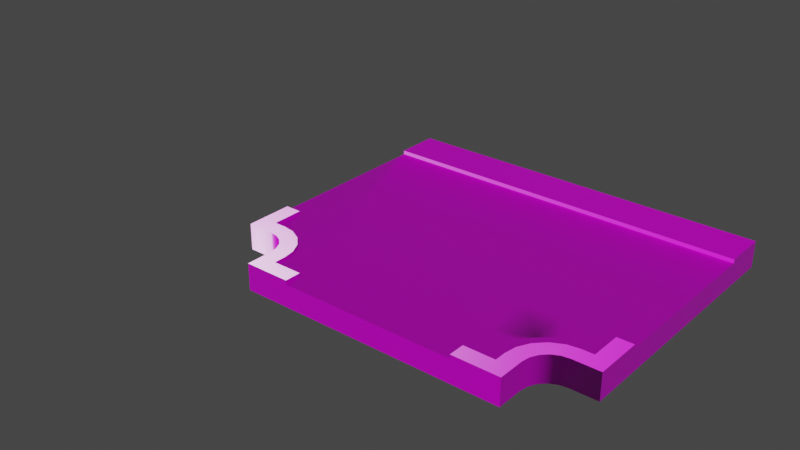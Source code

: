 # Source: Road_T.blend  (saved by Blender 3.0.42; exported with 4.5.12 LTS)
import bpy
from mathutils import Matrix  # noqa: F401  (used for matrix-valued properties, if any)

bpy.ops.wm.read_factory_settings(use_empty=True)
scene = bpy.context.scene
scene.name = 'Scene'

# ---- collections
col_collection = bpy.data.collections.new('Collection'); scene.collection.children.link(col_collection)

# ---- images (referenced by path relative to the original .blend; pixels are not part of the script)
import os
ASSET_DIR = os.environ.get("B2B_ASSET_DIR", "")  # directory of the original .blend (textures are referenced by path, not embedded)
HERE = os.path.dirname(os.path.abspath(__file__))  # packed textures are extracted next to this script under _unpacked/

def load_image(name, relpath, width, height, colorspace="sRGB"):
    """Load a texture the original file referenced (path relative to the .blend, or extracted next to this script)."""
    p = next((c for c in (os.path.join(HERE, relpath), os.path.join(ASSET_DIR, relpath)) if relpath and os.path.exists(c)), "")
    if p:
        img = bpy.data.images.load(p, check_existing=True)
        img.name = name
    else:  # same state as the original file: an image datablock whose file is absent (Cycles renders it pink)
        img = bpy.data.images.new(name, width, height)
        img.source = "FILE"
        img.filepath = "//" + (relpath or name)
    img.colorspace_settings.name = colorspace
    return img
img_floorcolor_2048_cc0_jpg = load_image('FloorColor_2048_CC0.jpg', 'FloorColor_2048_CC0.jpg', 1024, 1024, 'sRGB')
img_floornormal_2048_cc0_jpg = load_image('FloorNormal_2048_CC0.jpg', 'FloorNormal_2048_CC0.jpg', 1024, 1024, 'Non-Color')
img_floorroughness_1024_cc0_jpg = load_image('FloorRoughness_1024_CC0.jpg', 'FloorRoughness_1024_CC0.jpg', 1024, 1024, 'Non-Color')

# ---- materials (node trees are filled in below, after node groups)
mat_floor = bpy.data.materials.new('Floor')
mat_floor.use_backface_culling = True
mat_floor.use_transparent_shadow = False

# ---- material node trees
mat_floor.use_nodes = True; mat_floor.node_tree.nodes.clear()
_N = mat_floor.node_tree.nodes; _L = mat_floor.node_tree.links
n0 = _N.new('ShaderNodeBsdfPrincipled'); n0.name = 'Principled BSDF'; n0.location = (10, 300)
n0.distribution = 'GGX'
n0.subsurface_method = 'RANDOM_WALK_SKIN'
n0.inputs[3].default_value = 1.45
n0.inputs[27].default_value = (0.0, 0.0, 0.0, 1.0)
n0.inputs[28].default_value = 1.0
n1 = _N.new('ShaderNodeOutputMaterial'); n1.name = 'Material Output'; n1.location = (300, 300)
n2 = _N.new('ShaderNodeTexImage'); n2.name = 'Image Texture'; n2.location = (-425, 315)
n2.image = img_floorcolor_2048_cc0_jpg
n3 = _N.new('ShaderNodeTexImage'); n3.name = 'Image Texture.001'; n3.location = (-541, -54)
n3.image = img_floornormal_2048_cc0_jpg
n4 = _N.new('ShaderNodeNormalMap'); n4.name = 'Normal Map'; n4.location = (-223, -46)
n5 = _N.new('ShaderNodeTexImage'); n5.name = 'Image Texture.002'; n5.location = (-915, 54)
n5.image = img_floorroughness_1024_cc0_jpg
_L.new(n0.outputs[0], n1.inputs[0])
_L.new(n2.outputs[0], n0.inputs[0])
_L.new(n3.outputs[0], n4.inputs[1])
_L.new(n4.outputs[0], n0.inputs[5])
_L.new(n5.outputs[0], n0.inputs[2])
n1.is_active_output = True

# ---- world
world_world = bpy.data.worlds.new('World'); scene.world = world_world
world_world.use_nodes = True; world_world.node_tree.nodes.clear()
_N = world_world.node_tree.nodes; _L = world_world.node_tree.links
n0 = _N.new('ShaderNodeOutputWorld'); n0.name = 'World Output'; n0.location = (300, 300)
n1 = _N.new('ShaderNodeBackground'); n1.name = 'Background'; n1.location = (10, 300)
n1.inputs[0].default_value = (0.05088, 0.05088, 0.05088, 1.0)
_L.new(n1.outputs[0], n0.inputs[0])
n0.is_active_output = True
world_world.color = (0.05088, 0.05088, 0.05088)
world_world.use_sun_shadow = False
world_world.sun_shadow_jitter_overblur = 0.0

# ---- meshes
me_cube_022 = bpy.data.meshes.new('Cube.022')
me_cube_022.from_pydata([(-1.278, 1.0, 0.2), (1.4, -1.0, 1.607e-07), (1.278, -0.8779, 0.2), (-1.0, -1.4, 1.607e-07), (-0.8779, -1.278, 0.2), (0.8779, -1.278, 0.2), (1.0, -1.4, 1.607e-07), (-1.4, 1.0, -4.796e-08), (-1.4, -1.0, 1.607e-07), (-1.278, -0.8779, 0.2), (1.278, 0.6684, 0.2), (-1.0, -1.197, 1.607e-07), (-1.197, -1.0, 1.607e-07), (-1.01, -1.136, 1.607e-07), (-1.038, -1.081, 1.607e-07), (-1.081, -1.038, 1.607e-07), (-1.136, -1.01, 1.607e-07), (0.648, 0.6684, 0.2), (-0.6548, 0.6684, 0.2), (-1.188, 0.6684, 0.2), (-0.9014, 0.6684, 0.2), (1.0, -1.197, 0.2), (1.188, -0.8779, 0.2), (0.8921, -1.098, 0.2), (0.9377, -1.009, 0.2), (1.009, -0.9377, 0.2), (1.098, -0.8921, 0.2), (-0.9014, 1.0, 0.2), (-1.188, 1.0, 0.2), (-0.6548, 1.0, 0.2), (1.197, -1.0, 1.607e-07), (1.0, -1.197, 1.607e-07), (1.136, -1.01, 1.607e-07), (1.081, -1.038, 1.607e-07), (1.038, -1.081, 1.607e-07), (1.01, -1.136, 1.607e-07), (-1.197, -1.0, 0.2), (-0.8779, -1.188, 0.2), (-1.098, -0.8921, 0.2), (-1.009, -0.9377, 0.2), (-0.9377, -1.009, 0.2), (-0.8921, -1.098, 0.2), (1.4, 1.0, 0.2), (1.4, -1.0, 0.2), (1.0, -1.4, 0.2), (-1.0, -1.4, 0.2), (-1.4, -1.0, 0.2), (0.8779, -1.188, 0.2), (1.01, -1.136, 0.2), (1.038, -1.081, 0.2), (1.081, -1.038, 0.2), (1.136, -1.01, 0.2), (1.197, -1.0, 0.2), (1.188, 1.0, 0.2), (-1.188, -0.8779, 0.2), (-1.136, -1.01, 0.2), (-1.081, -1.038, 0.2), (-1.038, -1.081, 0.2), (-1.01, -1.136, 0.2), (-1.0, -1.197, 0.2), (0.8029, -1.0, 0.17), (0.8779, -1.188, 0.17), (1.188, -0.8779, 0.17), (1.0, -0.8029, 0.17), (0.9014, 1.0, 0.2), (-1.0, -0.8029, 0.17), (-1.188, -0.8779, 0.17), (-0.8779, -1.188, 0.17), (-0.8029, -1.0, 0.17), (1.278, -0.8779, 0.17), (0.8779, -1.278, 0.17), (-0.8779, -1.278, 0.17), (-1.278, -0.8779, 0.17), (0.9014, 0.6684, 0.2), (1.188, 0.6684, 0.2), (-1.278, 0.6684, 0.2), (1.0, 0.6684, 0.2), (0.8921, -1.098, 0.17), (0.9377, -1.009, 0.17), (1.009, -0.9377, 0.17), (1.098, -0.8921, 0.17), (-1.098, -0.8921, 0.17), (-1.009, -0.9377, 0.17), (-0.9377, -1.009, 0.17), (-0.8921, -1.098, 0.17), (-1.0, 0.6684, 0.2), (0.9014, -0.9014, 0.17), (-0.9014, -0.9014, 0.17), (-0.6548, -1.4, 1.681e-07), (0.648, -1.4, 1.681e-07), (0.648, -1.4, 0.2), (-0.6548, -1.4, 0.2), (0.648, -1.278, 0.2), (-0.6548, -1.278, 0.2), (-0.6548, -1.0, 0.17), (0.648, -1.0, 0.17), (0.648, -1.278, 0.17), (-0.6548, -1.278, 0.17), (0.648, -0.9014, 0.17), (-0.6548, -0.9014, 0.17), (0.648, -1.188, 0.17), (-0.6548, -1.188, 0.17), (1.4, -0.6412, -4.051e-08), (1.4, 0.6684, -4.051e-08), (1.4, -0.6412, 0.2), (-1.4, 0.6684, -4.051e-08), (-1.4, -0.6412, -4.051e-08), (-1.4, -0.6412, 0.2), (-1.4, 0.6684, 0.2), (-1.278, -0.6412, 0.2), (0.648, 1.0, 0.2), (-1.0, -0.6412, 0.17), (-1.0, 0.6684, 0.17), (1.0, -0.6412, 0.17), (1.0, 0.6684, 0.17), (1.278, -0.6412, 0.17), (-1.278, -0.6412, 0.17), (-1.278, 0.6684, 0.17), (1.188, 0.6684, 0.17), (1.188, -0.6412, 0.17), (0.9014, 0.6684, 0.17), (0.9014, -0.6412, 0.17), (-0.9014, -0.6412, 0.17), (-0.9014, 0.6684, 0.17), (-1.188, -0.6412, 0.17), (-1.188, 0.6684, 0.17), (-0.6548, -0.6412, 0.17), (-0.6548, 0.6684, 0.17), (0.648, -0.6412, 0.17), (0.648, 0.6684, 0.17), (1.4, 0.6684, 0.2), (1.278, 1.0, 0.2), (1.278, -0.6412, 0.2), (1.4, 1.0, 0.17), (1.4, -1.0, 0.17), (-1.0, -1.4, 0.17), (1.0, -1.4, 0.17), (-1.4, -1.0, 0.17), (-1.4, 1.0, 0.17), (-1.0, -1.197, 0.17), (-1.01, -1.136, 0.17), (-1.038, -1.081, 0.17), (-1.081, -1.038, 0.17), (-1.136, -1.01, 0.17), (-1.197, -1.0, 0.17), (1.0, -1.197, 0.17), (1.01, -1.136, 0.17), (1.038, -1.081, 0.17), (1.081, -1.038, 0.17), (1.136, -1.01, 0.17), (1.197, -1.0, 0.17), (0.648, -1.4, 0.17), (-0.6548, -1.4, 0.17), (-1.4, -0.6412, 0.17), (-1.4, 0.6684, 0.17), (1.278, 0.6684, 0.17), (1.4, -0.6412, 0.17), (1.4, 0.6684, 0.17), (-2.836, 1.0, 0.164), (1.0, 1.0, 0.2), (-1.0, 1.0, 0.2), (-1.4, 1.0, 0.2), (-1.278, 1.0, 0.17), (-0.9014, 1.0, 0.17), (-1.188, 1.0, 0.17), (-0.6548, 1.0, 0.17), (1.188, 1.0, 0.17), (0.9014, 1.0, 0.17), (0.648, 1.0, 0.17), (1.278, 1.0, 0.17), (1.0, 1.0, 0.17), (-1.0, 1.0, 0.17), (-1.278, 1.0, -6.286e-08), (-0.9014, 1.0, -6.286e-08), (-1.188, 1.0, -6.286e-08), (-0.6548, 1.0, -6.286e-08), (1.188, 1.0, -6.286e-08), (0.9014, 1.0, -6.286e-08), (0.648, 1.0, -6.286e-08), (1.278, 1.0, -6.286e-08), (1.0, 1.0, -6.286e-08), (-1.0, 1.0, -6.286e-08), (1.4, 1.0, -4.796e-08), (1.4, -0.6412, 0.2), (1.4, -0.6412, 0.2), (1.4, -1.0, 0.2), (1.4, -1.0, 0.2), (1.4, -1.0, 0.17), (1.4, -1.0, -4.796e-08), (1.4, -1.0, -4.796e-08), (-1.0, -1.4, 0.17), (-1.0, -1.4, 0.2), (-1.0, -1.4, 0.2), (1.0, -1.4, 0.17), (1.0, -1.4, -4.796e-08), (1.0, -1.4, -4.796e-08), (0.648, -1.4, -4.051e-08), (-0.6548, -1.4, 0.2), (-0.6548, -1.4, 0.2), (-1.4, -0.6412, -4.051e-08), (-1.4, -1.0, -4.796e-08), (-1.4, -1.0, -4.796e-08), (-1.4, -1.0, 0.17), (-1.4, -1.0, 0.2), (-1.4, -1.0, 0.2), (-1.4, 1.0, 0.17), (-1.4, 1.0, -4.796e-08), (-1.4, 1.0, -4.796e-08), (-1.0, -1.197, -4.796e-08), (-1.01, -1.136, -4.796e-08), (-1.038, -1.081, -4.796e-08), (-1.081, -1.038, -4.796e-08), (-1.136, -1.01, -4.796e-08), (-1.197, -1.0, -4.796e-08), (-0.8779, -1.278, 0.17), (-0.8779, -1.278, 0.17), (-0.8779, -1.278, 0.2), (-0.8779, -1.278, 0.2), (1.0, -1.197, 0.2), (1.01, -1.136, 0.2), (1.038, -1.081, 0.2), (1.081, -1.038, 0.2), (1.136, -1.01, 0.2), (1.197, -1.0, 0.2), (0.8779, -1.278, 0.2), (0.8779, -1.278, 0.2), (0.8779, -1.278, 0.17), (0.8779, -1.278, 0.17), (0.9014, 1.0, 0.2), (1.0, 1.0, 0.2), (1.197, -1.0, -4.796e-08), (1.136, -1.01, -4.796e-08), (1.081, -1.038, -4.796e-08), (1.038, -1.081, -4.796e-08), (1.01, -1.136, -4.796e-08), (1.0, -1.197, -4.796e-08), (1.278, -0.8779, 0.17), (1.278, -0.8779, 0.17), (1.278, -0.8779, 0.2), (1.278, -0.8779, 0.2), (-1.197, -1.0, 0.2), (-1.136, -1.01, 0.2), (-1.081, -1.038, 0.2), (-1.038, -1.081, 0.2), (-1.01, -1.136, 0.2), (-1.0, -1.197, 0.2), (-1.278, 0.6684, 0.2), (-1.4, 0.6684, 0.2), (-1.4, 0.6684, 0.2), (-1.0, -1.4, -4.796e-08), (-1.0, -1.4, -4.796e-08), (1.0, -1.4, 0.2), (1.0, -1.4, 0.2), (-1.188, 1.0, 0.2), (-1.0, 1.0, 0.2), (-0.6548, -1.278, 0.2), (-0.6548, -1.278, 0.2), (0.8779, -1.188, 0.2), (0.8921, -1.098, 0.2), (0.9377, -1.009, 0.2), (1.009, -0.9377, 0.2), (1.098, -0.8921, 0.2), (1.188, -0.8779, 0.2), (-1.188, -0.8779, 0.2), (-1.098, -0.8921, 0.2), (-1.009, -0.9377, 0.2), (-0.9377, -1.009, 0.2), (-0.8921, -1.098, 0.2), (-0.8779, -1.188, 0.2), (-1.278, -0.8779, 0.2), (-1.278, -0.8779, 0.2), (1.278, -0.6412, 0.17), (1.278, -0.6412, 0.17), (-0.6548, -1.278, 0.17), (-0.6548, -1.278, 0.17), (1.278, 0.6684, 0.2), (1.188, 0.6684, 0.2), (-1.188, 0.6684, 0.2), (1.0, 0.6684, 0.2), (0.8779, -1.188, 0.17), (0.8921, -1.098, 0.17), (0.9377, -1.009, 0.17), (1.009, -0.9377, 0.17), (1.098, -0.8921, 0.17), (1.188, -0.8779, 0.17), (-1.188, -0.8779, 0.17), (-1.098, -0.8921, 0.17), (-1.009, -0.9377, 0.17), (-0.9377, -1.009, 0.17), (-0.8921, -1.098, 0.17), (-0.8779, -1.188, 0.17), (-1.278, -0.8779, 0.17), (-1.278, -0.8779, 0.17), (-1.0, 0.6684, 0.2), (0.9014, 0.6684, 0.2), (-0.9014, 0.6684, 0.2), (0.648, 0.6684, 0.2), (-0.6548, 0.6684, 0.2), (-0.6548, -1.4, -4.051e-08), (0.648, -1.4, 0.2), (0.648, -1.4, 0.2), (-0.6548, -1.4, 0.17), (-0.6548, -1.4, 0.17), (0.648, -1.278, 0.2), (0.648, -1.278, 0.2), (0.648, -1.278, 0.17), (0.648, -1.278, 0.17), (0.648, -1.4, 0.17), (0.648, -1.4, 0.17), (1.4, -0.6412, -4.051e-08), (1.4, 0.6684, -4.051e-08), (-1.4, 0.6684, -4.051e-08), (-1.4, -0.6412, 0.2), (-1.4, -0.6412, 0.2), (-1.278, 0.6684, 0.17), (-1.4, 0.6684, 0.17), (-1.4, 0.6684, 0.17), (-1.278, -0.6412, 0.2), (-1.278, -0.6412, 0.2), (-1.278, -0.6412, 0.17), (-1.278, -0.6412, 0.17), (-1.4, -0.6412, 0.17), (-1.4, -0.6412, 0.17), (-0.6548, 0.6684, 0.17), (0.648, 0.6684, 0.17), (-0.9014, 0.6684, 0.17), (0.9014, 0.6684, 0.17), (-1.0, 0.6684, 0.17), (1.0, 0.6684, 0.17), (-1.188, 0.6684, 0.17), (1.188, 1.0, 0.2), (1.188, 0.6684, 0.17), (-1.278, 1.0, 0.2), (1.278, 1.0, 0.2), (1.4, 1.0, 0.2), (1.4, 1.0, 0.2), (1.4, 1.0, 0.17), (1.4, -0.6412, 0.17), (1.4, -0.6412, 0.17), (1.4, 0.6684, 0.17), (1.4, 0.6684, 0.17), (1.278, 0.6684, 0.17), (-1.4, 1.0, 0.2), (-1.4, 1.0, 0.2), (1.4, 0.6684, 0.2), (1.4, 0.6684, 0.2), (1.278, -0.6412, 0.2), (1.278, -0.6412, 0.2), (-0.9014, 1.0, 0.2), (0.648, 1.0, 0.2), (-0.6548, 1.0, 0.2), (0.9014, 1.0, -6.286e-08), (1.0, 1.0, -6.286e-08), (-1.188, 1.0, -6.286e-08), (-1.0, 1.0, -6.286e-08), (1.188, 1.0, -6.286e-08), (-1.278, 1.0, -6.286e-08), (1.278, 1.0, -6.286e-08), (-0.9014, 1.0, -6.286e-08), (0.648, 1.0, -6.286e-08), (-0.6548, 1.0, -6.286e-08), (1.4, 1.0, -4.796e-08), (1.4, 1.0, -4.796e-08)], [], [(338, 183, 185, 134), (145, 21, 251, 136), (302, 197, 191, 190), (303, 224, 226, 306), (144, 240, 203, 202), (150, 230, 188, 187), (316, 248, 343, 205), (139, 208, 249, 135), (261, 262, 284, 283), (327, 325, 295, 293), (260, 261, 283, 282), (139, 245, 244, 140), (140, 244, 243, 141), (141, 243, 242, 142), (142, 242, 241, 143), (143, 241, 240, 144), (145, 235, 234, 146), (146, 234, 233, 147), (147, 233, 232, 148), (148, 232, 231, 149), (149, 231, 230, 150), (346, 239, 186, 184), (255, 217, 192, 198), (258, 257, 218, 219), (259, 258, 219, 220), (25, 259, 220, 221), (26, 25, 221, 222), (22, 26, 222, 223), (264, 263, 36, 55), (265, 264, 55, 56), (266, 265, 56, 57), (267, 266, 57, 58), (268, 267, 58, 59), (263, 269, 204, 36), (217, 268, 59, 192), (239, 22, 223, 186), (257, 225, 252, 218), (320, 291, 285, 124), (279, 280, 281, 79, 80, 62, 63, 86, 60), (285, 286, 287, 288, 289, 290, 68, 87, 65), (317, 270, 292, 116), (324, 326, 294, 296), (262, 238, 236, 284), (5, 47, 61, 227), (54, 38, 81, 66), (314, 329, 277, 246), (38, 39, 82, 81), (323, 324, 296, 297), (39, 40, 83, 82), (329, 327, 293, 277), (40, 41, 84, 83), (47, 23, 77, 61), (41, 37, 67, 84), (23, 24, 78, 77), (9, 54, 66, 72), (24, 260, 282, 78), (37, 216, 214, 67), (111, 124, 285, 65), (96, 70, 279, 100), (95, 100, 279, 60), (121, 86, 63, 113), (99, 87, 68, 94), (128, 98, 86, 121), (122, 87, 99, 126), (126, 99, 98, 128), (86, 98, 95, 60), (98, 99, 94, 95), (68, 290, 101, 94), (94, 101, 100, 95), (215, 273, 101, 290), (273, 96, 100, 101), (225, 304, 299, 252), (301, 274, 256, 91), (4, 93, 97, 71), (307, 300, 92, 305), (193, 44, 90, 308), (152, 151, 96, 273), (127, 126, 128, 129), (123, 122, 126, 127), (129, 128, 121, 120), (87, 122, 111, 65), (122, 123, 112, 111), (120, 121, 113, 114), (112, 125, 124, 111), (237, 271, 119, 62), (118, 119, 271, 155), (328, 331, 276, 278), (315, 314, 246, 247), (62, 119, 113, 63), (155, 271, 337, 339), (117, 320, 124, 125), (269, 318, 312, 204), (321, 313, 109, 319), (2, 347, 272, 69), (137, 46, 107, 322), (154, 153, 320, 117), (336, 334, 344, 340), (104, 156, 115, 132), (275, 341, 157, 345), (114, 113, 119, 118), (310, 340, 338, 309), (362, 336, 340, 310), (199, 322, 316, 311), (200, 137, 322, 199), (196, 308, 302, 298), (194, 193, 308, 196), (51, 149, 150, 52), (50, 148, 149, 51), (49, 147, 148, 50), (48, 146, 147, 49), (21, 145, 146, 48), (212, 143, 144, 213), (211, 142, 143, 212), (210, 141, 142, 211), (209, 140, 141, 210), (208, 139, 140, 209), (245, 139, 135, 45), (311, 316, 205, 206), (52, 150, 187, 43), (213, 144, 202, 201), (298, 302, 190, 250), (235, 145, 136, 195), (309, 338, 134, 189), (331, 341, 275, 276), (326, 328, 278, 294), (325, 323, 297, 295), (20, 18, 350, 348), (19, 85, 254, 253), (74, 10, 333, 330), (108, 75, 332, 342), (18, 17, 349, 350), (75, 19, 253, 332), (85, 20, 348, 254), (17, 73, 228, 349), (10, 130, 335, 333), (76, 74, 330, 229), (73, 76, 229, 228), (53, 131, 169, 166), (159, 53, 166, 170), (29, 110, 168, 165), (0, 28, 164, 162), (28, 160, 171, 164), (161, 0, 162, 138), (160, 27, 163, 171), (131, 42, 133, 169), (110, 64, 167, 168), (64, 159, 170, 167), (27, 29, 165, 163), (165, 168, 359, 360), (171, 163, 358, 354), (162, 164, 353, 356), (169, 133, 361, 357), (167, 170, 352, 351), (168, 167, 351, 359), (166, 169, 357, 355), (164, 171, 354, 353), (163, 165, 360, 358), (138, 162, 356, 207), (170, 166, 355, 352), (6, 89, 88, 3, 11, 13, 14, 15, 16, 12, 8, 106, 105, 7, 172, 174, 181, 173, 175, 178, 177, 180, 176, 179, 182, 103, 102, 1, 30, 32, 33, 34, 35, 31)])
me_cube_022.polygons.foreach_set('use_smooth', [True] * 160)
_uv = me_cube_022.uv_layers.new(name='UVMap')
_uv.uv.foreach_set('vector', [0.08481, 0.8206, 0.1024, 0.8206, 0.1024, 1.0, 0.08481, 1.0, 0.04925, 0.2841, 1.863e-08, 0.2841, 1.304e-07, 0.0, 0.04925, 0.0, 0.8274, 0.01759, 0.8274, 5.588e-08, 1.0, 0.0, 1.0, 0.01759, 0.0256, 0.08884, 0.0256, 0.2562, 0.0, 0.2562, 0.0, 0.08884, 0.2375, 0.7159, 0.2868, 0.7159, 0.2868, 1.0, 0.2375, 1.0, 0.04925, 0.7159, 0.2868, 0.7159, 0.2868, 1.0, 0.04925, 1.0, 0.08481, 0.8342, 0.1024, 0.8342, 0.1024, 1.0, 0.08481, 1.0, 0.2375, 0.2841, 1.38e-07, 0.2841, 0.0, 0.0, 0.2375, 0.0, 0.0256, 0.6071, 0.0256, 0.673, 0.0, 0.673, 0.0, 0.6071, -0.9163, 2.111, -0.7741, 2.111, -0.7741, 2.061, -0.9163, 2.061, 0.0256, 0.534, 0.0256, 0.6071, 0.0, 0.6071, 1.116e-07, 0.534, 0.2375, 0.2841, 0.2868, 0.2841, 0.2868, 0.3704, 0.2375, 0.3704, 0.2375, 0.3704, 0.2868, 0.3704, 0.2868, 0.4568, 0.2375, 0.4568, 0.2375, 0.4568, 0.2868, 0.4568, 0.2868, 0.5432, 0.2375, 0.5432, 0.2375, 0.5432, 0.2868, 0.5432, 0.2868, 0.6296, 0.2375, 0.6296, 0.2375, 0.6296, 0.2868, 0.6296, 0.2868, 0.7159, 0.2375, 0.7159, 0.04925, 0.2841, 0.2868, 0.2841, 0.2868, 0.3704, 0.04925, 0.3704, 0.04925, 0.3704, 0.2868, 0.3704, 0.2868, 0.4568, 0.04925, 0.4568, 0.04925, 0.4568, 0.2868, 0.4568, 0.2868, 0.5432, 0.04925, 0.5432, 0.04925, 0.5432, 0.2868, 0.5432, 0.2868, 0.6296, 0.04925, 0.6296, 0.04925, 0.6296, 0.2868, 0.6296, 0.2868, 0.7159, 0.04925, 0.7159, 2.361, 0.1463, 2.361, -0.1944, 2.537, -0.37, 2.537, 0.1463, -0.4201, -0.77, -0.7413, -0.77, -0.917, -0.9457, -0.4201, -0.9457, 1.806, -0.5111, 1.786, -0.6399, 1.961, -0.6538, 1.975, -0.5661, 1.872, -0.3825, 1.806, -0.5111, 1.975, -0.5661, 2.016, -0.487, 1.974, -0.2803, 1.872, -0.3825, 2.016, -0.487, 2.078, -0.4242, 2.102, -0.2148, 1.974, -0.2803, 2.078, -0.4242, 2.157, -0.3839, 2.231, -0.1944, 2.102, -0.2148, 2.157, -0.3839, 2.245, -0.37, -1.058, -0.2148, -1.187, -0.1944, -1.201, -0.37, -1.113, -0.3839, -0.9294, -0.2803, -1.058, -0.2148, -1.113, -0.3839, -1.034, -0.4242, -0.8273, -0.3825, -0.9294, -0.2803, -1.034, -0.4242, -0.9711, -0.487, -0.7617, -0.5111, -0.8273, -0.3825, -0.9711, -0.487, -0.9308, -0.5661, -0.7413, -0.6399, -0.7617, -0.5111, -0.9308, -0.5661, -0.917, -0.6538, -1.187, -0.1944, -1.317, -0.1944, -1.493, -0.37, -1.201, -0.37, -0.7413, -0.77, -0.7413, -0.6399, -0.917, -0.6538, -0.917, -0.9457, 2.361, -0.1944, 2.231, -0.1944, 2.245, -0.37, 2.537, -0.37, 1.786, -0.6399, 1.786, -0.77, 1.961, -0.9457, 1.961, -0.6538, 0.2729, 2.324, -0.06531, 2.324, -0.06531, 2.195, 0.2729, 2.195, -0.5076, -0.7554, -0.3797, -0.7756, -0.252, -0.8407, -0.1506, -0.942, -0.08556, -1.07, -0.0653, -1.198, 0.04195, -0.9297, -0.09887, -0.7889, -0.2397, -0.6481, -0.06531, 2.195, -0.08556, 2.067, -0.1506, 1.94, -0.252, 1.838, -0.3797, 1.773, -0.5076, 1.753, -0.2397, 1.646, -0.09887, 1.787, 0.04194, 1.927, 2.242e-07, 0.9107, 1.121e-07, 0.7375, 0.02573, 0.7375, 0.02573, 0.9107, 1.461, 2.111, 1.827, 2.111, 1.827, 2.061, 1.461, 2.061, 0.0256, 0.673, 0.0256, 0.7388, 0.0, 0.7388, 0.0, 0.673, 0.0256, 0.2562, 0.0256, 0.322, 0.0, 0.322, 0.0, 0.2562, 3.363e-07, 0.6714, 2.242e-07, 0.6051, 0.02573, 0.6051, 0.02573, 0.6714, -1.317, 2.111, -1.187, 2.111, -1.187, 2.061, -1.317, 2.061, 2.242e-07, 0.6051, 0.0, 0.5317, 0.02573, 0.5317, 0.02573, 0.6051, -0.4182, 2.111, 1.461, 2.111, 1.461, 2.061, -0.4182, 2.061, 0.0, 0.5317, 0.0, 0.4583, 0.02573, 0.4583, 0.02573, 0.5317, -1.187, 2.111, -0.9163, 2.111, -0.9163, 2.061, -1.187, 2.061, 0.0, 0.4583, 0.0, 0.3849, 0.02573, 0.3849, 0.02573, 0.4583, 0.0256, 0.322, 0.0256, 0.388, 0.0, 0.388, 0.0, 0.322, 0.0, 0.3849, 0.0, 0.3187, 0.02573, 0.3187, 0.02573, 0.3849, 0.0256, 0.388, 0.0256, 0.461, 0.0, 0.461, 0.0, 0.388, 1.121e-07, 0.7375, 3.363e-07, 0.6714, 0.02573, 0.6714, 0.02573, 0.7375, 0.0256, 0.461, 0.0256, 0.534, 1.116e-07, 0.534, 0.0, 0.461, 0.0, 0.3187, 1.121e-07, 0.2525, 0.02573, 0.2525, 0.02573, 0.3187, 0.2729, 1.927, 0.2729, 2.195, -0.06531, 2.195, 0.04194, 1.927, -0.6367, -0.4268, -0.6367, -0.7554, -0.5076, -0.7554, -0.5076, -0.4268, -0.2397, -0.4268, -0.5076, -0.4268, -0.5076, -0.7554, -0.2397, -0.6481, 0.2729, -0.7889, -0.09887, -0.7889, 0.04195, -0.9297, 0.2729, -0.9297, -0.09887, 1.434, -0.09887, 1.787, -0.2397, 1.646, -0.2397, 1.434, 0.2729, -0.4268, -0.09887, -0.4268, -0.09887, -0.7889, 0.2729, -0.7889, 0.2729, 1.787, -0.09887, 1.787, -0.09887, 1.434, 0.2729, 1.434, 0.2729, 1.434, -0.09887, 1.434, -0.09887, -0.4268, 0.2729, -0.4268, -0.09887, -0.7889, -0.09887, -0.4268, -0.2397, -0.4268, -0.2397, -0.6481, -0.09887, -0.4268, -0.09887, 1.434, -0.2397, 1.434, -0.2397, -0.4268, -0.2397, 1.646, -0.5076, 1.753, -0.5076, 1.434, -0.2397, 1.434, -0.2397, 1.434, -0.5076, 1.434, -0.5076, -0.4268, -0.2397, -0.4268, -0.6367, 1.753, -0.6367, 1.434, -0.5076, 1.434, -0.5076, 1.753, -0.6367, 1.434, -0.6367, -0.4268, -0.5076, -0.4268, -0.5076, 1.434, 1.786, -0.77, 1.455, -0.77, 1.455, -0.9457, 1.961, -0.9457, 0.02573, 0.0, 0.02573, 0.08928, 0.0, 0.08928, 0.0, 0.0, 1.121e-07, 0.2525, 0.0, 0.08928, 0.02573, 0.08928, 0.02573, 0.2525, 1.116e-07, 0.0, 0.0256, 0.0, 0.0256, 0.08884, 0.0, 0.08884, 0.0, 0.01759, 0.0, 3.725e-09, 0.176, 4.843e-08, 0.176, 0.01759, -0.8111, 1.434, -0.8111, -0.4268, -0.6367, -0.4268, -0.6367, 1.434, 2.144, 1.434, 0.2729, 1.434, 0.2729, -0.4268, 2.144, -0.4268, 2.144, 1.787, 0.2729, 1.787, 0.2729, 1.434, 2.144, 1.434, 2.144, -0.4268, 0.2729, -0.4268, 0.2729, -0.7889, 2.144, -0.7889, -0.09887, 1.787, 0.2729, 1.787, 0.2729, 1.927, 0.04194, 1.927, 0.2729, 1.787, 2.144, 1.787, 2.144, 1.927, 0.2729, 1.927, 2.144, -0.7889, 0.2729, -0.7889, 0.2729, -0.9297, 2.144, -0.9297, 2.144, 1.927, 2.144, 2.195, 0.2729, 2.195, 0.2729, 1.927, -0.0653, -1.327, 0.2729, -1.327, 0.2729, -1.198, -0.0653, -1.198, 2.144, -1.198, 0.2729, -1.198, 0.2729, -1.327, 2.144, -1.327, 1.969, 2.111, 2.24, 2.111, 2.24, 2.061, 1.969, 2.061, -1.493, 2.111, -1.317, 2.111, -1.317, 2.061, -1.493, 2.061, -0.0653, -1.198, 0.2729, -1.198, 0.2729, -0.9297, 0.04195, -0.9297, 2.144, -1.327, 0.2729, -1.327, 0.2729, -1.501, 2.144, -1.501, 2.144, 2.324, 0.2729, 2.324, 0.2729, 2.195, 2.144, 2.195, -1.317, -0.1944, -1.317, 0.1463, -1.493, 0.1463, -1.493, -0.37, 0.02573, 1.0, 2.242e-07, 1.0, 2.242e-07, 0.9107, 0.02573, 0.9107, 0.0256, 0.7388, 0.0256, 0.9112, 2.232e-07, 0.9112, 0.0, 0.7388, 0.08481, 8.941e-08, 0.1024, 8.941e-08, 0.1024, 0.1794, 0.08481, 0.1794, 2.144, 2.499, 0.2729, 2.499, 0.2729, 2.324, 2.144, 2.324, 0.08481, 2.98e-08, 0.1024, 0.0, 0.1024, 0.1658, 0.08481, 0.1658, 0.0256, 1.0, 1.116e-07, 1.0, 2.232e-07, 0.9112, 0.0256, 0.9112, 2.37, 2.061, 2.37, 2.111, 2.547, 2.111, 2.547, 2.061, 2.144, -0.9297, 0.2729, -0.9297, 0.2729, -1.198, 2.144, -1.198, 5.551e-07, 0.1658, 0.08481, 0.1658, 0.08481, 0.8206, 4.47e-08, 0.8206, 6.668e-07, 2.98e-08, 0.08481, 2.98e-08, 0.08481, 0.1658, 5.551e-07, 0.1658, 6.072e-07, 0.1794, 0.08481, 0.1794, 0.08481, 0.8342, 3.353e-08, 0.8342, 7.488e-07, 0.0, 0.08481, 8.941e-08, 0.08481, 0.1794, 6.072e-07, 0.1794, 0.176, 0.1024, 0.176, 0.01759, 0.8274, 0.01759, 0.8274, 0.1024, 0.0, 0.1024, 0.0, 0.01759, 0.176, 0.01759, 0.176, 0.1024, 7.451e-08, 0.6296, 0.04925, 0.6296, 0.04925, 0.7159, 9.313e-08, 0.7159, 7.451e-08, 0.5432, 0.04925, 0.5432, 0.04925, 0.6296, 7.451e-08, 0.6296, 3.725e-08, 0.4568, 0.04925, 0.4568, 0.04925, 0.5432, 7.451e-08, 0.5432, 0.0, 0.3704, 0.04925, 0.3704, 0.04925, 0.4568, 3.725e-08, 0.4568, 1.863e-08, 0.2841, 0.04925, 0.2841, 0.04925, 0.3704, 0.0, 0.3704, 2.76e-07, 0.6296, 0.2375, 0.6296, 0.2375, 0.7159, 1.38e-07, 0.7159, 1.38e-07, 0.5432, 0.2375, 0.5432, 0.2375, 0.6296, 2.76e-07, 0.6296, 0.0, 0.4568, 0.2375, 0.4568, 0.2375, 0.5432, 1.38e-07, 0.5432, 0.0, 0.3704, 0.2375, 0.3704, 0.2375, 0.4568, 0.0, 0.4568, 1.38e-07, 0.2841, 0.2375, 0.2841, 0.2375, 0.3704, 0.0, 0.3704, 0.2868, 0.2841, 0.2375, 0.2841, 0.2375, 0.0, 0.2868, 0.0, 3.353e-08, 0.8342, 0.08481, 0.8342, 0.08481, 1.0, 0.0, 1.0, 9.313e-08, 0.7159, 0.04925, 0.7159, 0.04925, 1.0, 2.049e-07, 1.0, 1.38e-07, 0.7159, 0.2375, 0.7159, 0.2375, 1.0, 1.38e-07, 1.0, 0.8274, 0.1024, 0.8274, 0.01759, 1.0, 0.01759, 1.0, 0.1024, 0.2868, 0.2841, 0.04925, 0.2841, 0.04925, 0.0, 0.2868, 0.0, 4.47e-08, 0.8206, 0.08481, 0.8206, 0.08481, 1.0, 0.0, 1.0, 2.24, 2.111, 2.37, 2.111, 2.37, 2.061, 2.24, 2.061, 1.827, 2.111, 1.969, 2.111, 1.969, 2.061, 1.827, 2.061, -0.7741, 2.111, -0.4182, 2.111, -0.4182, 2.061, -0.7741, 2.061, 0.8571, 0.1781, 0.8571, 0.2662, 0.7387, 0.2662, 0.7387, 0.1781, 0.8571, 0.07588, 0.8571, 0.1429, 0.7387, 0.1429, 0.7387, 0.07588, 0.8571, 0.9241, 0.8571, 0.9564, 0.7387, 0.9564, 0.7387, 0.9241, 0.8571, 0.0, 0.8571, 0.04359, 0.7387, 0.04359, 0.7387, 8.515e-08, 0.8571, 0.2662, 0.8571, 0.7314, 0.7387, 0.7314, 0.7387, 0.2662, 0.8571, 0.04359, 0.8571, 0.07588, 0.7387, 0.07588, 0.7387, 0.04359, 0.8571, 0.1429, 0.8571, 0.1781, 0.7387, 0.1781, 0.7387, 0.1429, 0.8571, 0.7314, 0.8571, 0.8219, 0.7387, 0.8219, 0.7387, 0.7314, 0.8571, 0.9564, 0.8571, 1.0, 0.7387, 1.0, 0.7387, 0.9564, 0.8571, 0.8571, 0.8571, 0.9241, 0.7387, 0.9241, 0.7387, 0.8571, 0.8571, 0.8219, 0.8571, 0.8571, 0.7387, 0.8571, 0.7387, 0.8219, 0.07647, 0.9662, 0.07647, 1.0, 0.06334, 1.0, 0.06334, 0.9662, 0.07647, 0.8962, 0.07647, 0.9662, 0.06334, 0.9662, 0.06334, 0.8962, 0.07647, 0.2783, 0.07647, 0.7648, 0.06334, 0.7648, 0.06334, 0.2783, 0.07647, 0.04558, 0.07647, 0.07934, 0.06334, 0.07934, 0.06334, 0.04558, 0.07647, 0.07934, 0.07647, 0.1494, 0.06334, 0.1494, 0.06334, 0.07934, 0.07647, 8.903e-08, 0.07647, 0.04558, 0.06334, 0.04558, 0.06334, 0.0, 0.07647, 0.1494, 0.07647, 0.1862, 0.06334, 0.1862, 0.06334, 0.1494, 0.06507, 0.1012, 0.03185, 0.1138, 0.02211, 0.1077, 0.06058, 0.08913, 0.07647, 0.7648, 0.07647, 0.8594, 0.06334, 0.8594, 0.06334, 0.7648, 0.07647, 0.8594, 0.07647, 0.8962, 0.06334, 0.8962, 0.06334, 0.8594, 0.07647, 0.1862, 0.07647, 0.2783, 0.06334, 0.2783, 0.06334, 0.1862, 0.06334, 0.2783, 0.06334, 0.7648, 4.452e-08, 0.7648, 7.79e-08, 0.2783, 0.06334, 0.1494, 0.06334, 0.1862, 3.227e-07, 0.1862, 3.784e-07, 0.1494, 0.06334, 0.04558, 0.06334, 0.07934, 4.785e-07, 0.07934, 5.119e-07, 0.04558, 0.06058, 0.08913, 0.02211, 0.1077, 0.0, 0.04819, 0.04282, 0.03227, 0.06334, 0.8594, 0.06334, 0.8962, 2.226e-08, 0.8962, 2.226e-08, 0.8594, 0.06334, 0.7648, 0.06334, 0.8594, 2.226e-08, 0.8594, 4.452e-08, 0.7648, 0.06334, 0.9662, 0.06334, 1.0, 0.0, 1.0, 0.0, 0.9662, 0.06334, 0.07934, 0.06334, 0.1494, 3.784e-07, 0.1494, 4.785e-07, 0.07934, 0.06334, 0.1862, 0.06334, 0.2783, 7.79e-08, 0.2783, 3.227e-07, 0.1862, 0.06334, 0.0, 0.06334, 0.04558, 5.119e-07, 0.04558, 5.787e-07, 0.0, 0.06334, 0.8962, 0.06334, 0.9662, 0.0, 0.9662, 2.226e-08, 0.8962, 0.375, 0.75, 0.375, 0.8333, 0.375, 0.9167, 0.375, 0.0, 0.375, 0.0, 0.375, 0.0, 0.375, 0.0, 0.375, 0.0, 0.375, 0.0, 0.375, 0.0, 0.375, 0.0, 0.375, 0.08333, 0.375, 0.1667, 0.625, 0.1667, 0.875, 0.5884, 0.875, 0.5884, 0.875, 0.5915, 0.875, 0.5874, 0.7958, 0.5874, 0.7165, 0.5874, 0.6373, 0.5874, 0.625, 0.5915, 0.625, 0.5915, 0.625, 0.5884, 0.375, 0.5, 0.375, 0.5833, 0.375, 0.6667, 0.375, 0.75, 0.375, 0.75, 0.375, 0.75, 0.375, 0.75, 0.375, 0.75, 0.375, 0.75, 0.375, 0.75])
me_cube_022.materials.append(mat_floor)
me_cube_022.use_remesh_fix_poles = True
me_cube_022.use_remesh_preserve_attributes = False
me_cube_022.update()

# ---- objects
ob_cube_018 = bpy.data.objects.new('Cube.018', me_cube_022)

# ---- transforms, parenting, visibility, modifiers, constraints
ob_cube_018.location = (0.0, 0.0, 0.0)
ob_cube_018.scale = (5.0, 5.0, 5.0)

# ---- collection membership
col_collection.objects.link(ob_cube_018)

# ---- scene / render settings (as saved in the file)
scene.frame_start = 1; scene.frame_end = 250; scene.frame_set(1)
scene.render.engine = 'BLENDER_EEVEE_NEXT'
scene.cycles.sampling_pattern = 'TABULATED_SOBOL'
scene.cycles.use_light_tree = False
scene.eevee.gtao_quality = 0.5629
scene.eevee.gtao_distance = 2.15
scene.eevee.fast_gi_quality = 0.5629
scene.view_settings.view_transform = 'Filmic'
bpy.context.view_layer.update()

# ---- added for rendering (the .blend has no active camera and no usable light): camera, sun
cam_auto = bpy.data.cameras.new('AutoCamera')
cam_auto.lens = 50.0
cam_auto.sensor_width = 36.0
cam_auto.clip_end = 1000.0
ob_auto_camera = bpy.data.objects.new('AutoCamera', cam_auto)
scene.collection.objects.link(ob_auto_camera)
ob_auto_camera.location = (18.9523, -28.0515, 18.5343)
ob_auto_camera.rotation_euler = (1.09748, -7.21219e-08, 0.694738)
scene.camera = ob_auto_camera
light_auto_sun = bpy.data.lights.new('AutoSun', 'SUN')
light_auto_sun.energy = 3.0
light_auto_sun.angle = 0.0523599
ob_auto_sun = bpy.data.objects.new('AutoSun', light_auto_sun)
scene.collection.objects.link(ob_auto_sun)
ob_auto_sun.rotation_euler = (0.872665, 0.174533, 0.523599)
bpy.context.view_layer.update()

